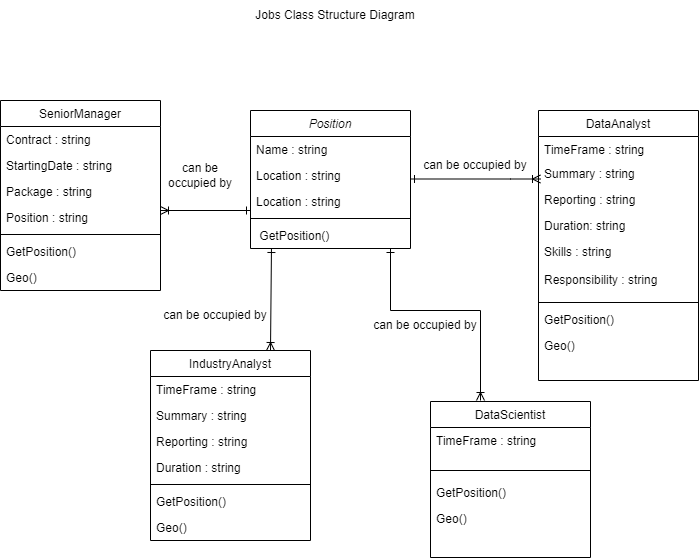

The diagram above was exported from draw.io. Its source (the exported page's mxGraphModel, read from the mxfile embedded in the PNG):
<mxGraphModel dx="1695" dy="482" grid="1" gridSize="10" guides="1" tooltips="1" connect="1" arrows="1" fold="1" page="1" pageScale="1" pageWidth="827" pageHeight="1169" math="0" shadow="0">
  <root>
    <mxCell id="WIyWlLk6GJQsqaUBKTNV-0" />
    <mxCell id="WIyWlLk6GJQsqaUBKTNV-1" parent="WIyWlLk6GJQsqaUBKTNV-0" />
    <mxCell id="zkfFHV4jXpPFQw0GAbJ--0" value="Position" style="swimlane;fontStyle=2;align=center;verticalAlign=top;childLayout=stackLayout;horizontal=1;startSize=26;horizontalStack=0;resizeParent=1;resizeLast=0;collapsible=1;marginBottom=0;rounded=0;shadow=0;strokeWidth=1;" parent="WIyWlLk6GJQsqaUBKTNV-1" vertex="1">
      <mxGeometry x="220" y="120" width="160" height="138" as="geometry">
        <mxRectangle x="230" y="140" width="160" height="26" as="alternateBounds" />
      </mxGeometry>
    </mxCell>
    <mxCell id="zkfFHV4jXpPFQw0GAbJ--1" value="Name : string" style="text;align=left;verticalAlign=top;spacingLeft=4;spacingRight=4;overflow=hidden;rotatable=0;points=[[0,0.5],[1,0.5]];portConstraint=eastwest;" parent="zkfFHV4jXpPFQw0GAbJ--0" vertex="1">
      <mxGeometry y="26" width="160" height="26" as="geometry" />
    </mxCell>
    <mxCell id="zkfFHV4jXpPFQw0GAbJ--2" value="Location : string" style="text;align=left;verticalAlign=top;spacingLeft=4;spacingRight=4;overflow=hidden;rotatable=0;points=[[0,0.5],[1,0.5]];portConstraint=eastwest;rounded=0;shadow=0;html=0;" parent="zkfFHV4jXpPFQw0GAbJ--0" vertex="1">
      <mxGeometry y="52" width="160" height="26" as="geometry" />
    </mxCell>
    <mxCell id="56SiD88B2RgTFVdD1EDs-14" value="Location : string" style="text;align=left;verticalAlign=top;spacingLeft=4;spacingRight=4;overflow=hidden;rotatable=0;points=[[0,0.5],[1,0.5]];portConstraint=eastwest;rounded=0;shadow=0;html=0;" vertex="1" parent="zkfFHV4jXpPFQw0GAbJ--0">
      <mxGeometry y="78" width="160" height="26" as="geometry" />
    </mxCell>
    <mxCell id="zkfFHV4jXpPFQw0GAbJ--4" value="" style="line;html=1;strokeWidth=1;align=left;verticalAlign=middle;spacingTop=-1;spacingLeft=3;spacingRight=3;rotatable=0;labelPosition=right;points=[];portConstraint=eastwest;" parent="zkfFHV4jXpPFQw0GAbJ--0" vertex="1">
      <mxGeometry y="104" width="160" height="8" as="geometry" />
    </mxCell>
    <mxCell id="zkfFHV4jXpPFQw0GAbJ--5" value=" GetPosition() &#10;&#10; Geo()" style="text;align=left;verticalAlign=top;spacingLeft=4;spacingRight=4;overflow=hidden;rotatable=0;points=[[0,0.5],[1,0.5]];portConstraint=eastwest;" parent="zkfFHV4jXpPFQw0GAbJ--0" vertex="1">
      <mxGeometry y="112" width="160" height="26" as="geometry" />
    </mxCell>
    <mxCell id="zkfFHV4jXpPFQw0GAbJ--6" value="IndustryAnalyst" style="swimlane;fontStyle=0;align=center;verticalAlign=top;childLayout=stackLayout;horizontal=1;startSize=26;horizontalStack=0;resizeParent=1;resizeLast=0;collapsible=1;marginBottom=0;rounded=0;shadow=0;strokeWidth=1;" parent="WIyWlLk6GJQsqaUBKTNV-1" vertex="1">
      <mxGeometry x="120" y="360" width="160" height="190" as="geometry">
        <mxRectangle x="130" y="380" width="160" height="26" as="alternateBounds" />
      </mxGeometry>
    </mxCell>
    <mxCell id="zkfFHV4jXpPFQw0GAbJ--7" value="TimeFrame : string" style="text;align=left;verticalAlign=top;spacingLeft=4;spacingRight=4;overflow=hidden;rotatable=0;points=[[0,0.5],[1,0.5]];portConstraint=eastwest;" parent="zkfFHV4jXpPFQw0GAbJ--6" vertex="1">
      <mxGeometry y="26" width="160" height="26" as="geometry" />
    </mxCell>
    <mxCell id="zkfFHV4jXpPFQw0GAbJ--8" value="Summary : string" style="text;align=left;verticalAlign=top;spacingLeft=4;spacingRight=4;overflow=hidden;rotatable=0;points=[[0,0.5],[1,0.5]];portConstraint=eastwest;rounded=0;shadow=0;html=0;" parent="zkfFHV4jXpPFQw0GAbJ--6" vertex="1">
      <mxGeometry y="52" width="160" height="26" as="geometry" />
    </mxCell>
    <mxCell id="56SiD88B2RgTFVdD1EDs-4" value="Reporting : string" style="text;align=left;verticalAlign=top;spacingLeft=4;spacingRight=4;overflow=hidden;rotatable=0;points=[[0,0.5],[1,0.5]];portConstraint=eastwest;rounded=0;shadow=0;html=0;" vertex="1" parent="zkfFHV4jXpPFQw0GAbJ--6">
      <mxGeometry y="78" width="160" height="26" as="geometry" />
    </mxCell>
    <mxCell id="56SiD88B2RgTFVdD1EDs-5" value="Duration : string" style="text;align=left;verticalAlign=top;spacingLeft=4;spacingRight=4;overflow=hidden;rotatable=0;points=[[0,0.5],[1,0.5]];portConstraint=eastwest;rounded=0;shadow=0;html=0;" vertex="1" parent="zkfFHV4jXpPFQw0GAbJ--6">
      <mxGeometry y="104" width="160" height="26" as="geometry" />
    </mxCell>
    <mxCell id="zkfFHV4jXpPFQw0GAbJ--9" value="" style="line;html=1;strokeWidth=1;align=left;verticalAlign=middle;spacingTop=-1;spacingLeft=3;spacingRight=3;rotatable=0;labelPosition=right;points=[];portConstraint=eastwest;" parent="zkfFHV4jXpPFQw0GAbJ--6" vertex="1">
      <mxGeometry y="130" width="160" height="8" as="geometry" />
    </mxCell>
    <mxCell id="zkfFHV4jXpPFQw0GAbJ--10" value="GetPosition()" style="text;align=left;verticalAlign=top;spacingLeft=4;spacingRight=4;overflow=hidden;rotatable=0;points=[[0,0.5],[1,0.5]];portConstraint=eastwest;fontStyle=0" parent="zkfFHV4jXpPFQw0GAbJ--6" vertex="1">
      <mxGeometry y="138" width="160" height="26" as="geometry" />
    </mxCell>
    <mxCell id="zkfFHV4jXpPFQw0GAbJ--11" value="Geo()" style="text;align=left;verticalAlign=top;spacingLeft=4;spacingRight=4;overflow=hidden;rotatable=0;points=[[0,0.5],[1,0.5]];portConstraint=eastwest;" parent="zkfFHV4jXpPFQw0GAbJ--6" vertex="1">
      <mxGeometry y="164" width="160" height="26" as="geometry" />
    </mxCell>
    <mxCell id="zkfFHV4jXpPFQw0GAbJ--13" value="DataScientist" style="swimlane;fontStyle=0;align=center;verticalAlign=top;childLayout=stackLayout;horizontal=1;startSize=26;horizontalStack=0;resizeParent=1;resizeLast=0;collapsible=1;marginBottom=0;rounded=0;shadow=0;strokeWidth=1;" parent="WIyWlLk6GJQsqaUBKTNV-1" vertex="1">
      <mxGeometry x="400" y="411" width="160" height="156" as="geometry">
        <mxRectangle x="340" y="380" width="170" height="26" as="alternateBounds" />
      </mxGeometry>
    </mxCell>
    <mxCell id="zkfFHV4jXpPFQw0GAbJ--14" value="TimeFrame : string&#10;&#10;&#10;" style="text;align=left;verticalAlign=top;spacingLeft=4;spacingRight=4;overflow=hidden;rotatable=0;points=[[0,0.5],[1,0.5]];portConstraint=eastwest;fontColor=#000000;" parent="zkfFHV4jXpPFQw0GAbJ--13" vertex="1">
      <mxGeometry y="26" width="160" height="34" as="geometry" />
    </mxCell>
    <mxCell id="zkfFHV4jXpPFQw0GAbJ--15" value="&lt;br&gt;" style="line;html=1;strokeWidth=1;align=left;verticalAlign=middle;spacingTop=-1;spacingLeft=3;spacingRight=3;rotatable=0;labelPosition=right;points=[];portConstraint=eastwest;" parent="zkfFHV4jXpPFQw0GAbJ--13" vertex="1">
      <mxGeometry y="60" width="160" height="18" as="geometry" />
    </mxCell>
    <mxCell id="zkfFHV4jXpPFQw0GAbJ--24" value="GetPosition()" style="text;align=left;verticalAlign=top;spacingLeft=4;spacingRight=4;overflow=hidden;rotatable=0;points=[[0,0.5],[1,0.5]];portConstraint=eastwest;" parent="zkfFHV4jXpPFQw0GAbJ--13" vertex="1">
      <mxGeometry y="78" width="160" height="26" as="geometry" />
    </mxCell>
    <mxCell id="zkfFHV4jXpPFQw0GAbJ--25" value="Geo()" style="text;align=left;verticalAlign=top;spacingLeft=4;spacingRight=4;overflow=hidden;rotatable=0;points=[[0,0.5],[1,0.5]];portConstraint=eastwest;" parent="zkfFHV4jXpPFQw0GAbJ--13" vertex="1">
      <mxGeometry y="104" width="160" height="26" as="geometry" />
    </mxCell>
    <mxCell id="zkfFHV4jXpPFQw0GAbJ--17" value="DataAnalyst" style="swimlane;fontStyle=0;align=center;verticalAlign=top;childLayout=stackLayout;horizontal=1;startSize=26;horizontalStack=0;resizeParent=1;resizeLast=0;collapsible=1;marginBottom=0;rounded=0;shadow=0;strokeWidth=1;" parent="WIyWlLk6GJQsqaUBKTNV-1" vertex="1">
      <mxGeometry x="508" y="120" width="160" height="270" as="geometry">
        <mxRectangle x="550" y="140" width="160" height="26" as="alternateBounds" />
      </mxGeometry>
    </mxCell>
    <mxCell id="zkfFHV4jXpPFQw0GAbJ--18" value="TimeFrame : string" style="text;align=left;verticalAlign=top;spacingLeft=4;spacingRight=4;overflow=hidden;rotatable=0;points=[[0,0.5],[1,0.5]];portConstraint=eastwest;" parent="zkfFHV4jXpPFQw0GAbJ--17" vertex="1">
      <mxGeometry y="26" width="160" height="24" as="geometry" />
    </mxCell>
    <mxCell id="zkfFHV4jXpPFQw0GAbJ--19" value="Summary : string" style="text;align=left;verticalAlign=top;spacingLeft=4;spacingRight=4;overflow=hidden;rotatable=0;points=[[0,0.5],[1,0.5]];portConstraint=eastwest;rounded=0;shadow=0;html=0;" parent="zkfFHV4jXpPFQw0GAbJ--17" vertex="1">
      <mxGeometry y="50" width="160" height="26" as="geometry" />
    </mxCell>
    <mxCell id="zkfFHV4jXpPFQw0GAbJ--20" value="Reporting : string" style="text;align=left;verticalAlign=top;spacingLeft=4;spacingRight=4;overflow=hidden;rotatable=0;points=[[0,0.5],[1,0.5]];portConstraint=eastwest;rounded=0;shadow=0;html=0;" parent="zkfFHV4jXpPFQw0GAbJ--17" vertex="1">
      <mxGeometry y="76" width="160" height="26" as="geometry" />
    </mxCell>
    <mxCell id="zkfFHV4jXpPFQw0GAbJ--21" value="Duration: string" style="text;align=left;verticalAlign=top;spacingLeft=4;spacingRight=4;overflow=hidden;rotatable=0;points=[[0,0.5],[1,0.5]];portConstraint=eastwest;rounded=0;shadow=0;html=0;" parent="zkfFHV4jXpPFQw0GAbJ--17" vertex="1">
      <mxGeometry y="102" width="160" height="26" as="geometry" />
    </mxCell>
    <mxCell id="zkfFHV4jXpPFQw0GAbJ--22" value="Skills : string&#10;&#10;Responsibility : string&#10;&#10;&#10;&#10;&#10;" style="text;align=left;verticalAlign=top;spacingLeft=4;spacingRight=4;overflow=hidden;rotatable=0;points=[[0,0.5],[1,0.5]];portConstraint=eastwest;rounded=0;shadow=0;html=0;" parent="zkfFHV4jXpPFQw0GAbJ--17" vertex="1">
      <mxGeometry y="128" width="160" height="60" as="geometry" />
    </mxCell>
    <mxCell id="zkfFHV4jXpPFQw0GAbJ--23" value="" style="line;html=1;strokeWidth=1;align=left;verticalAlign=middle;spacingTop=-1;spacingLeft=3;spacingRight=3;rotatable=0;labelPosition=right;points=[];portConstraint=eastwest;" parent="zkfFHV4jXpPFQw0GAbJ--17" vertex="1">
      <mxGeometry y="188" width="160" height="8" as="geometry" />
    </mxCell>
    <mxCell id="56SiD88B2RgTFVdD1EDs-2" value="GetPosition() &#10;&#10; Geo()" style="text;align=left;verticalAlign=top;spacingLeft=4;spacingRight=4;overflow=hidden;rotatable=0;points=[[0,0.5],[1,0.5]];portConstraint=eastwest;" vertex="1" parent="zkfFHV4jXpPFQw0GAbJ--17">
      <mxGeometry y="196" width="160" height="26" as="geometry" />
    </mxCell>
    <mxCell id="56SiD88B2RgTFVdD1EDs-3" value="Geo()" style="text;align=left;verticalAlign=top;spacingLeft=4;spacingRight=4;overflow=hidden;rotatable=0;points=[[0,0.5],[1,0.5]];portConstraint=eastwest;" vertex="1" parent="zkfFHV4jXpPFQw0GAbJ--17">
      <mxGeometry y="222" width="160" height="26" as="geometry" />
    </mxCell>
    <mxCell id="56SiD88B2RgTFVdD1EDs-6" value="SeniorManager" style="swimlane;fontStyle=0;align=center;verticalAlign=top;childLayout=stackLayout;horizontal=1;startSize=26;horizontalStack=0;resizeParent=1;resizeLast=0;collapsible=1;marginBottom=0;rounded=0;shadow=0;strokeWidth=1;" vertex="1" parent="WIyWlLk6GJQsqaUBKTNV-1">
      <mxGeometry x="-30" y="110" width="160" height="190" as="geometry">
        <mxRectangle x="130" y="380" width="160" height="26" as="alternateBounds" />
      </mxGeometry>
    </mxCell>
    <mxCell id="56SiD88B2RgTFVdD1EDs-7" value="Contract : string" style="text;align=left;verticalAlign=top;spacingLeft=4;spacingRight=4;overflow=hidden;rotatable=0;points=[[0,0.5],[1,0.5]];portConstraint=eastwest;" vertex="1" parent="56SiD88B2RgTFVdD1EDs-6">
      <mxGeometry y="26" width="160" height="26" as="geometry" />
    </mxCell>
    <mxCell id="56SiD88B2RgTFVdD1EDs-8" value="StartingDate : string" style="text;align=left;verticalAlign=top;spacingLeft=4;spacingRight=4;overflow=hidden;rotatable=0;points=[[0,0.5],[1,0.5]];portConstraint=eastwest;rounded=0;shadow=0;html=0;" vertex="1" parent="56SiD88B2RgTFVdD1EDs-6">
      <mxGeometry y="52" width="160" height="26" as="geometry" />
    </mxCell>
    <mxCell id="56SiD88B2RgTFVdD1EDs-9" value="Package : string" style="text;align=left;verticalAlign=top;spacingLeft=4;spacingRight=4;overflow=hidden;rotatable=0;points=[[0,0.5],[1,0.5]];portConstraint=eastwest;rounded=0;shadow=0;html=0;" vertex="1" parent="56SiD88B2RgTFVdD1EDs-6">
      <mxGeometry y="78" width="160" height="26" as="geometry" />
    </mxCell>
    <mxCell id="56SiD88B2RgTFVdD1EDs-10" value="Position : string" style="text;align=left;verticalAlign=top;spacingLeft=4;spacingRight=4;overflow=hidden;rotatable=0;points=[[0,0.5],[1,0.5]];portConstraint=eastwest;rounded=0;shadow=0;html=0;" vertex="1" parent="56SiD88B2RgTFVdD1EDs-6">
      <mxGeometry y="104" width="160" height="26" as="geometry" />
    </mxCell>
    <mxCell id="56SiD88B2RgTFVdD1EDs-11" value="" style="line;html=1;strokeWidth=1;align=left;verticalAlign=middle;spacingTop=-1;spacingLeft=3;spacingRight=3;rotatable=0;labelPosition=right;points=[];portConstraint=eastwest;" vertex="1" parent="56SiD88B2RgTFVdD1EDs-6">
      <mxGeometry y="130" width="160" height="8" as="geometry" />
    </mxCell>
    <mxCell id="56SiD88B2RgTFVdD1EDs-12" value="GetPosition()" style="text;align=left;verticalAlign=top;spacingLeft=4;spacingRight=4;overflow=hidden;rotatable=0;points=[[0,0.5],[1,0.5]];portConstraint=eastwest;fontStyle=0" vertex="1" parent="56SiD88B2RgTFVdD1EDs-6">
      <mxGeometry y="138" width="160" height="26" as="geometry" />
    </mxCell>
    <mxCell id="56SiD88B2RgTFVdD1EDs-13" value="Geo()" style="text;align=left;verticalAlign=top;spacingLeft=4;spacingRight=4;overflow=hidden;rotatable=0;points=[[0,0.5],[1,0.5]];portConstraint=eastwest;" vertex="1" parent="56SiD88B2RgTFVdD1EDs-6">
      <mxGeometry y="164" width="160" height="26" as="geometry" />
    </mxCell>
    <mxCell id="56SiD88B2RgTFVdD1EDs-16" value="" style="endArrow=ERone;startArrow=ERoneToMany;html=1;rounded=0;fontColor=#000000;endFill=0;startFill=0;" edge="1" parent="WIyWlLk6GJQsqaUBKTNV-1">
      <mxGeometry width="50" height="50" relative="1" as="geometry">
        <mxPoint x="130" y="220" as="sourcePoint" />
        <mxPoint x="220" y="220" as="targetPoint" />
      </mxGeometry>
    </mxCell>
    <mxCell id="56SiD88B2RgTFVdD1EDs-17" value="" style="endArrow=ERoneToMany;startArrow=ERone;html=1;rounded=0;fontColor=#000000;endFill=0;startFill=0;" edge="1" parent="WIyWlLk6GJQsqaUBKTNV-1">
      <mxGeometry width="50" height="50" relative="1" as="geometry">
        <mxPoint x="380" y="188.5" as="sourcePoint" />
        <mxPoint x="510" y="188.5" as="targetPoint" />
        <Array as="points">
          <mxPoint x="480" y="188.5" />
        </Array>
      </mxGeometry>
    </mxCell>
    <mxCell id="56SiD88B2RgTFVdD1EDs-19" value="" style="endArrow=ERone;startArrow=ERoneToMany;html=1;rounded=0;fontColor=#000000;entryX=0.131;entryY=1;entryDx=0;entryDy=0;entryPerimeter=0;exitX=0.75;exitY=0;exitDx=0;exitDy=0;endFill=0;startFill=0;" edge="1" parent="WIyWlLk6GJQsqaUBKTNV-1" source="zkfFHV4jXpPFQw0GAbJ--6" target="zkfFHV4jXpPFQw0GAbJ--5">
      <mxGeometry width="50" height="50" relative="1" as="geometry">
        <mxPoint x="240" y="340" as="sourcePoint" />
        <mxPoint x="240" y="270" as="targetPoint" />
      </mxGeometry>
    </mxCell>
    <mxCell id="56SiD88B2RgTFVdD1EDs-20" value="" style="endArrow=ERone;startArrow=ERoneToMany;html=1;rounded=0;fontColor=#000000;edgeStyle=orthogonalEdgeStyle;endFill=0;startFill=0;" edge="1" parent="WIyWlLk6GJQsqaUBKTNV-1">
      <mxGeometry width="50" height="50" relative="1" as="geometry">
        <mxPoint x="450" y="410" as="sourcePoint" />
        <mxPoint x="360" y="258" as="targetPoint" />
        <Array as="points">
          <mxPoint x="450" y="320" />
          <mxPoint x="360" y="320" />
        </Array>
      </mxGeometry>
    </mxCell>
    <mxCell id="56SiD88B2RgTFVdD1EDs-21" value="can be occupied by" style="text;html=1;strokeColor=none;fillColor=none;align=center;verticalAlign=middle;whiteSpace=wrap;rounded=0;fontColor=#000000;" vertex="1" parent="WIyWlLk6GJQsqaUBKTNV-1">
      <mxGeometry x="390" y="170" width="110" height="10" as="geometry" />
    </mxCell>
    <mxCell id="56SiD88B2RgTFVdD1EDs-22" value="can be occupied by" style="text;html=1;strokeColor=none;fillColor=none;align=center;verticalAlign=middle;whiteSpace=wrap;rounded=0;fontColor=#000000;" vertex="1" parent="WIyWlLk6GJQsqaUBKTNV-1">
      <mxGeometry x="340" y="330" width="110" height="10" as="geometry" />
    </mxCell>
    <mxCell id="56SiD88B2RgTFVdD1EDs-23" value="can be occupied by" style="text;html=1;strokeColor=none;fillColor=none;align=center;verticalAlign=middle;whiteSpace=wrap;rounded=0;fontColor=#000000;" vertex="1" parent="WIyWlLk6GJQsqaUBKTNV-1">
      <mxGeometry x="130" y="320" width="110" height="10" as="geometry" />
    </mxCell>
    <mxCell id="56SiD88B2RgTFVdD1EDs-24" value="can be occupied by" style="text;html=1;strokeColor=none;fillColor=none;align=center;verticalAlign=middle;whiteSpace=wrap;rounded=0;fontColor=#000000;" vertex="1" parent="WIyWlLk6GJQsqaUBKTNV-1">
      <mxGeometry x="130" y="180" width="80" height="10" as="geometry" />
    </mxCell>
    <mxCell id="56SiD88B2RgTFVdD1EDs-26" value="Jobs Class Structure Diagram" style="text;html=1;strokeColor=none;fillColor=none;align=center;verticalAlign=middle;whiteSpace=wrap;rounded=0;fontColor=#000000;" vertex="1" parent="WIyWlLk6GJQsqaUBKTNV-1">
      <mxGeometry x="170" y="10" width="270" height="30" as="geometry" />
    </mxCell>
  </root>
</mxGraphModel>